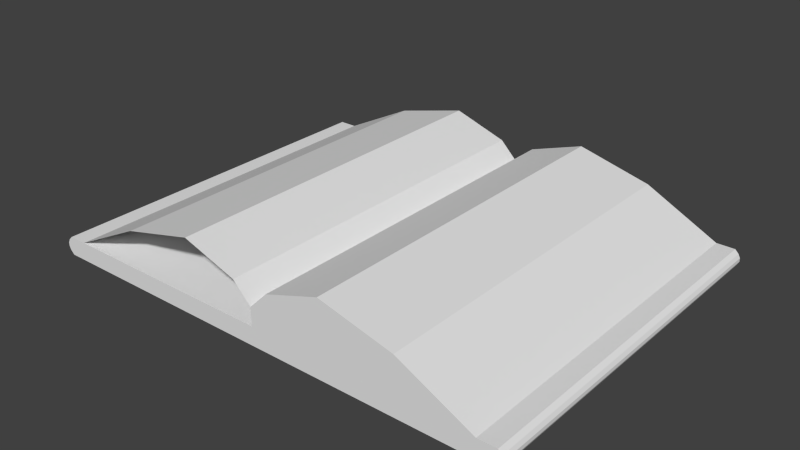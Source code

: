 # Source: untitled.blend  (saved by Blender 2.67.0; exported with 4.5.12 LTS)
import bpy
from mathutils import Matrix  # noqa: F401  (used for matrix-valued properties, if any)

bpy.ops.wm.read_factory_settings(use_empty=True)
scene = bpy.context.scene
scene.name = 'Scene'

# ---- collections
col_collection_1 = bpy.data.collections.new('Collection 1'); scene.collection.children.link(col_collection_1)

# ---- world
world_world = bpy.data.worlds.new('World'); scene.world = world_world
world_world.color = (0.05088, 0.05088, 0.05088)
world_world.use_sun_shadow = False
world_world.sun_shadow_jitter_overblur = 0.0
world_world.cycles.sampling_method = 'MANUAL'
world_world.cycles.sample_map_resolution = 256

# ---- meshes
me_plane = bpy.data.meshes.new('Plane')
me_plane.from_pydata([(-1.192e-07, 0.02, 0.1), (-2.384e-07, 0.01, 0.1), (-0.01, 0.03, -0.1), (-0.01, 0.01, -0.1), (-0.04, 0.04, -0.1), (-0.04, 0.01, -0.1), (-0.08, 0.03, -0.1), (-0.08, 0.01, -0.1), (-0.12, 0.01, -0.1), (-2.384e-07, -1.704e-07, 0.1), (-0.13, 0.01, 0.1), (-0.13, 1.379e-06, 0.1), (-0.13, 0.01, -0.1), (-0.13, 1.72e-06, -0.1), (-0.132, 0.008001, 0.1), (-0.132, 0.002001, 0.1), (-0.132, 0.008002, -0.1), (-0.132, 0.002002, -0.1), (-0.133, 0.006001, 0.1), (-0.133, 0.004001, 0.1), (-0.133, 0.006002, -0.1), (-0.133, 0.004002, -0.1), (1.998e-17, 0.01, -0.1), (0.01, 0.03, 0.1), (0.01, 0.01, 0.1), (0.04, 0.04, 0.1), (0.04, 0.01, 0.1), (0.08, 0.03, 0.1), (0.08, 0.01, 0.1), (0.12, 0.01, 0.1), (2.22e-17, 7.55e-09, -0.1), (0.13, 0.01, -0.1), (0.13, 7.55e-09, -0.1), (0.13, 0.01, 0.1), (0.13, -7.55e-09, 0.1), (0.132, 0.008, -0.1), (0.132, 0.002, -0.1), (0.132, 0.008, 0.1), (0.132, 0.002, 0.1), (0.133, 0.006, -0.1), (0.133, 0.004, -0.1), (0.133, 0.006, 0.1), (0.133, 0.004, 0.1), (-0.01, 0.03, 0.1), (-0.04, 0.04, 0.1), (-0.08, 0.03, 0.1), (-0.12, 0.01, 0.1), (-1.192e-07, 0.02, -0.1), (0.01, 0.03, -0.1), (0.04, 0.04, -0.1), (0.08, 0.03, -0.1), (0.12, 0.01, -0.1)], [], [(3, 2, 4, 5), (5, 4, 6, 7), (7, 6, 8), (13, 11, 15, 17), (17, 15, 19, 21), (12, 13, 17, 16), (11, 10, 14, 15), (10, 12, 16, 14), (19, 18, 20, 21), (16, 17, 21, 20), (15, 14, 18, 19), (14, 16, 20, 18), (24, 23, 25, 26), (26, 25, 27, 28), (28, 27, 29), (34, 32, 36, 38), (38, 36, 40, 42), (33, 34, 38, 37), (32, 31, 35, 36), (31, 33, 37, 35), (40, 39, 41, 42), (37, 38, 42, 41), (36, 35, 39, 40), (35, 37, 41, 39), (9, 30, 22, 1), (30, 9, 11, 13), (1, 22, 12, 10), (22, 30, 13, 12), (9, 1, 10, 11), (1, 0, 23, 24), (9, 30, 32, 34), (22, 1, 33, 31), (1, 9, 34, 33), (30, 22, 31, 32), (4, 2, 43, 44), (8, 6, 45, 46), (6, 4, 44, 45), (23, 0, 47, 48), (27, 25, 49, 50), (25, 23, 48, 49), (29, 27, 50, 51), (1, 0, 47, 22), (22, 47, 2, 3), (2, 47, 0, 43)])
me_plane.use_remesh_preserve_volume = False
me_plane.use_remesh_preserve_attributes = False
me_plane.use_mirror_vertex_groups = False
me_plane.update()

# ---- objects
ob_plane = bpy.data.objects.new('Plane', me_plane)

# ---- transforms, parenting, visibility, modifiers, constraints
ob_plane.location = (0.0, 0.0, 0.0)
ob_plane.rotation_euler = (1.571, 2.22e-16, 2.22e-16)
ob_plane.lineart.crease_threshold = 0.0

# ---- collection membership
col_collection_1.objects.link(ob_plane)

# ---- scene / render settings (as saved in the file)
scene.frame_start = 1; scene.frame_end = 250; scene.frame_set(1)
scene.render.engine = 'BLENDER_EEVEE_NEXT'
scene.render.image_settings.color_mode = 'RGB'
scene.render.image_settings.compression = 90
scene.render.resolution_percentage = 50
scene.render.dither_intensity = 0.0
scene.cycles.use_denoising = False
scene.cycles.samples = 10
scene.cycles.sampling_pattern = 'TABULATED_SOBOL'
scene.cycles.light_sampling_threshold = 0.0
scene.cycles.use_adaptive_sampling = False
scene.cycles.use_light_tree = False
scene.cycles.blur_glossy = 0.0
scene.cycles.volume_bounces = 1
scene.cycles.pixel_filter_type = 'GAUSSIAN'
scene.cycles.sample_clamp_indirect = 0.0
scene.view_settings.view_transform = 'Standard'
bpy.context.view_layer.update()

# ---- added for rendering (the .blend has no active camera and no usable light): camera, sun
cam_auto = bpy.data.cameras.new('AutoCamera')
cam_auto.lens = 50.0
cam_auto.sensor_width = 36.0
cam_auto.clip_end = 1000.0
ob_auto_camera = bpy.data.objects.new('AutoCamera', cam_auto)
scene.collection.objects.link(ob_auto_camera)
ob_auto_camera.location = (0.310131, -0.372158, 0.268105)
ob_auto_camera.rotation_euler = (1.09748, -7.21219e-08, 0.694738)
scene.camera = ob_auto_camera
light_auto_sun = bpy.data.lights.new('AutoSun', 'SUN')
light_auto_sun.energy = 3.0
light_auto_sun.angle = 0.0523599
ob_auto_sun = bpy.data.objects.new('AutoSun', light_auto_sun)
scene.collection.objects.link(ob_auto_sun)
ob_auto_sun.rotation_euler = (0.872665, 0.174533, 0.523599)
bpy.context.view_layer.update()
